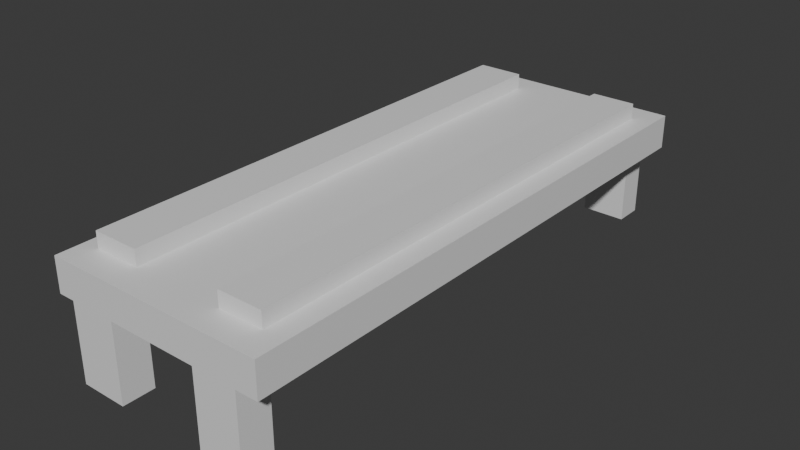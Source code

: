 # Source: light.blend  (saved by Blender 4.2.66; exported with 4.5.12 LTS)
import bpy
from mathutils import Matrix  # noqa: F401  (used for matrix-valued properties, if any)

bpy.ops.wm.read_factory_settings(use_empty=True)
scene = bpy.context.scene
scene.name = 'Scene'

# ---- collections
col_collection = bpy.data.collections.new('Collection'); scene.collection.children.link(col_collection)

# ---- materials (node trees are filled in below, after node groups)
mat_material = bpy.data.materials.new('Material')
mat_material.alpha_threshold = 0.0
mat_material.roughness = 0.5
mat_material.line_color = (0.0, 0.0, 0.0, 1.0)

# ---- material node trees
mat_material.use_nodes = True; mat_material.node_tree.nodes.clear()
_N = mat_material.node_tree.nodes; _L = mat_material.node_tree.links
n0 = _N.new('ShaderNodeOutputMaterial'); n0.name = 'Material Output'; n0.location = (300, 300)
n1 = _N.new('ShaderNodeBsdfPrincipled'); n1.name = 'Principled BSDF'; n1.location = (10, 300)
n1.inputs[3].default_value = 1.45
_L.new(n1.outputs[0], n0.inputs[0])
n0.is_active_output = True

# ---- world
world_world = bpy.data.worlds.new('World'); scene.world = world_world
world_world.use_nodes = True; world_world.node_tree.nodes.clear()
_N = world_world.node_tree.nodes; _L = world_world.node_tree.links
n0 = _N.new('ShaderNodeOutputWorld'); n0.name = 'World Output'; n0.location = (300, 300)
n1 = _N.new('ShaderNodeBackground'); n1.name = 'Background'; n1.location = (10, 300)
n1.inputs[0].default_value = (0.05088, 0.05088, 0.05088, 1.0)
_L.new(n1.outputs[0], n0.inputs[0])
n0.is_active_output = True
world_world.color = (0.05088, 0.05088, 0.05088)
world_world.sun_shadow_jitter_overblur = 0.0

# ---- meshes
me_cube = bpy.data.meshes.new('Cube')
me_cube.from_pydata([(-0.9727, 1.0, 0.4137), (-0.9727, 1.0, 2.414), (-0.9727, -1.0, 0.4137), (-0.9727, -1.0, 2.414), (1.027, 1.0, 0.4137), (1.027, 1.0, 2.414), (1.027, -1.0, 0.4137), (1.027, -1.0, 2.414), (0.02727, 1.0, 2.414), (0.02727, -1.0, 0.4137), (0.02727, -1.0, 2.414), (0.02727, 1.0, 0.4137), (-0.8227, -1.0, 2.414), (-0.8227, 1.0, 0.4137), (-0.8227, 1.0, 2.414), (-0.8227, -1.0, 0.4137), (-0.3977, 1.0, 2.414), (-0.3977, -1.0, 0.4137), (-0.3977, -1.0, 2.414), (-0.3977, 1.0, 0.4137), (0.8273, 1.0, 2.414), (0.8273, -1.0, 0.4137), (0.8273, -1.0, 2.414), (0.8273, 1.0, 0.4137), (0.4273, -1.0, 2.414), (0.4273, 1.0, 0.4137), (0.4273, 1.0, 2.414), (0.4273, -1.0, 0.4137), (1.027, 0.9, 2.414), (-0.9727, 0.9, 0.4137), (1.027, 0.9, 0.4137), (-0.9727, 0.9, 2.414), (0.02727, 0.9, 2.414), (0.02727, 0.9, 0.4137), (-0.8227, 0.9, 0.4137), (-0.8227, 0.9, 2.414), (-0.3977, 0.9, 2.414), (-0.3977, 0.9, 0.4137), (0.8273, 0.9, 2.414), (0.8273, 0.9, 0.4137), (0.4273, 0.9, 0.4137), (0.4273, 0.9, 2.414), (1.027, -0.81, 2.414), (-0.9727, -0.81, 0.4137), (0.02727, -0.81, 2.414), (0.02727, -0.81, 0.4137), (-0.8227, -0.8858, 0.4137), (-0.8227, -0.81, 2.414), (-0.3977, -0.81, 2.414), (-0.3977, -0.8858, 0.4137), (0.8273, -0.81, 2.414), (0.8273, -0.8858, 0.4137), (0.4273, -0.8858, 0.4137), (0.4273, -0.81, 2.414), (1.027, -0.81, 0.4137), (-0.9727, -0.81, 2.414), (0.4273, 0.9, 3.334), (0.8273, 0.9, 3.334), (-0.8227, 0.9, 3.334), (-0.3977, 0.9, 3.334), (-0.8227, -0.81, 3.334), (-0.3977, -0.81, 3.334), (0.8273, -0.81, 3.334), (0.4273, -0.81, 3.334), (0.4273, -0.8988, 2.414), (0.8273, -0.8988, 2.414), (-0.8227, -0.8988, 2.414), (-0.3977, -0.8988, 2.414), (0.4273, -0.8988, 3.334), (0.8273, -0.8988, 3.334), (-0.8227, -0.8988, 3.334), (-0.3977, -0.8988, 3.334), (-0.3977, 1.0, -4.164), (-0.8227, 1.0, -4.164), (-0.8227, -0.8858, -4.164), (-0.8227, -1.0, -4.164), (-0.3977, -1.0, -4.164), (-0.3977, -0.8858, -4.164), (0.4273, -1.0, -4.164), (0.8273, -1.0, -4.164), (0.8273, -0.8858, -4.164), (0.8273, 1.0, -4.164), (0.4273, 1.0, -4.164), (0.4273, -0.8858, -4.164), (-0.8227, 0.9, -4.164), (-0.3977, 0.9, -4.164), (0.8273, 0.9, -4.164), (0.4273, 0.9, -4.164)], [], [(51, 54, 6, 21), (22, 21, 6, 7), (28, 30, 4, 5), (47, 55, 3, 12), (55, 43, 2, 3), (14, 13, 0, 1), (26, 25, 11, 8), (53, 44, 10, 24), (18, 17, 9, 10), (49, 45, 9, 17), (43, 46, 15, 2), (3, 2, 15, 12), (16, 19, 13, 14), (48, 47, 12, 18), (44, 48, 18, 10), (8, 11, 19, 16), (49, 17, 76, 77), (12, 15, 17, 18), (42, 50, 22, 7), (5, 4, 23, 20), (24, 27, 21, 22), (23, 39, 86, 81), (45, 52, 27, 9), (10, 9, 27, 24), (50, 53, 24, 22), (20, 23, 25, 26), (20, 26, 41, 38), (11, 25, 40, 33), (27, 52, 83, 78), (5, 20, 38, 28), (37, 34, 84, 85), (8, 16, 36, 32), (16, 14, 35, 36), (0, 13, 34, 29), (19, 11, 33, 37), (26, 8, 32, 41), (1, 0, 29, 31), (14, 1, 31, 35), (42, 54, 30, 28), (23, 4, 30, 39), (7, 6, 54, 42), (35, 47, 60, 58), (33, 40, 52, 45), (40, 39, 51, 52), (28, 38, 50, 42), (34, 37, 49, 46), (32, 36, 48, 44), (41, 53, 63, 56), (29, 34, 46, 43), (37, 33, 45, 49), (41, 32, 44, 53), (31, 29, 43, 55), (35, 31, 55, 47), (39, 30, 54, 51), (57, 56, 63, 62), (59, 58, 60, 61), (36, 35, 58, 59), (63, 53, 64, 68), (50, 38, 57, 62), (38, 41, 56, 57), (48, 36, 59, 61), (60, 47, 66, 70), (66, 67, 71, 70), (64, 65, 69, 68), (62, 63, 68, 69), (50, 62, 69, 65), (47, 48, 67, 66), (48, 61, 71, 67), (53, 50, 65, 64), (61, 60, 70, 71), (74, 77, 76, 75), (83, 80, 79, 78), (82, 81, 86, 87), (73, 72, 85, 84), (40, 25, 82, 87), (51, 21, 79, 80), (13, 19, 72, 73), (34, 13, 73, 84), (17, 15, 75, 76), (21, 27, 78, 79), (25, 23, 81, 82), (52, 51, 80, 83), (39, 40, 87, 86), (15, 46, 74, 75), (19, 37, 85, 72), (46, 49, 77, 74)])
_uv = me_cube.uv_layers.new(name='UVMap')
_uv.uv.foreach_set('vector', [0.85, 0.7262, 0.875, 0.7263, 0.875, 0.75, 0.85, 0.75, 0.375, 0.975, 0.625, 0.975, 0.625, 1.0, 0.375, 1.0, 0.375, 0.2375, 0.625, 0.2375, 0.625, 0.25, 0.375, 0.25, 0.3562, 0.7262, 0.375, 0.7262, 0.375, 0.75, 0.3562, 0.75, 0.375, 0.7262, 0.625, 0.7263, 0.625, 0.75, 0.375, 0.75, 0.375, 0.4812, 0.625, 0.4812, 0.625, 0.5, 0.375, 0.5, 0.375, 0.325, 0.625, 0.325, 0.625, 0.375, 0.375, 0.375, 0.2, 0.7263, 0.25, 0.7263, 0.25, 0.75, 0.2, 0.75, 0.375, 0.8219, 0.625, 0.8219, 0.625, 0.875, 0.375, 0.875, 0.6969, 0.7263, 0.75, 0.7263, 0.75, 0.75, 0.6969, 0.75, 0.625, 0.7263, 0.6438, 0.7263, 0.6438, 0.75, 0.625, 0.75, 0.375, 0.75, 0.625, 0.75, 0.625, 0.7688, 0.375, 0.7688, 0.375, 0.4281, 0.625, 0.4281, 0.625, 0.4812, 0.375, 0.4812, 0.3031, 0.7263, 0.3562, 0.7262, 0.3562, 0.75, 0.3031, 0.75, 0.25, 0.7263, 0.3031, 0.7263, 0.3031, 0.75, 0.25, 0.75, 0.375, 0.375, 0.625, 0.375, 0.625, 0.4281, 0.375, 0.4281, 0.6969, 0.7263, 0.6969, 0.75, 0.6969, 0.75, 0.6969, 0.7263, 0.375, 0.7688, 0.625, 0.7688, 0.625, 0.8219, 0.375, 0.8219, 0.125, 0.7263, 0.15, 0.7263, 0.15, 0.75, 0.125, 0.75, 0.375, 0.25, 0.625, 0.25, 0.625, 0.275, 0.375, 0.275, 0.375, 0.925, 0.625, 0.925, 0.625, 0.975, 0.375, 0.975, 0.85, 0.5, 0.85, 0.5125, 0.85, 0.5125, 0.85, 0.5, 0.75, 0.7263, 0.8, 0.7263, 0.8, 0.75, 0.75, 0.75, 0.375, 0.875, 0.625, 0.875, 0.625, 0.925, 0.375, 0.925, 0.15, 0.7263, 0.2, 0.7263, 0.2, 0.75, 0.15, 0.75, 0.375, 0.275, 0.625, 0.275, 0.625, 0.325, 0.375, 0.325, 0.15, 0.5, 0.2, 0.5, 0.2, 0.5125, 0.15, 0.5125, 0.75, 0.5, 0.8, 0.5, 0.8, 0.5125, 0.75, 0.5125, 0.8, 0.75, 0.8, 0.7263, 0.8, 0.7263, 0.8, 0.75, 0.125, 0.5, 0.15, 0.5, 0.15, 0.5125, 0.125, 0.5125, 0.6969, 0.5125, 0.6438, 0.5125, 0.6438, 0.5125, 0.6969, 0.5125, 0.25, 0.5, 0.3031, 0.5, 0.3031, 0.5125, 0.25, 0.5125, 0.3031, 0.5, 0.3562, 0.5, 0.3562, 0.5125, 0.3031, 0.5125, 0.625, 0.5, 0.6438, 0.5, 0.6438, 0.5125, 0.625, 0.5125, 0.6969, 0.5, 0.75, 0.5, 0.75, 0.5125, 0.6969, 0.5125, 0.2, 0.5, 0.25, 0.5, 0.25, 0.5125, 0.2, 0.5125, 0.375, 0.5, 0.625, 0.5, 0.625, 0.5125, 0.375, 0.5125, 0.3562, 0.5, 0.375, 0.5, 0.375, 0.5125, 0.3562, 0.5125, 0.375, 0.02375, 0.625, 0.02375, 0.625, 0.2375, 0.375, 0.2375, 0.85, 0.5, 0.875, 0.5, 0.875, 0.5125, 0.85, 0.5125, 0.375, 0.0, 0.625, 0.0, 0.625, 0.02375, 0.375, 0.02375, 0.3562, 0.5125, 0.3562, 0.7262, 0.3562, 0.7262, 0.3562, 0.5125, 0.75, 0.5125, 0.8, 0.5125, 0.8, 0.7263, 0.75, 0.7263, 0.8, 0.5125, 0.85, 0.5125, 0.85, 0.7262, 0.8, 0.7263, 0.125, 0.5125, 0.15, 0.5125, 0.15, 0.7263, 0.125, 0.7263, 0.6438, 0.5125, 0.6969, 0.5125, 0.6969, 0.7263, 0.6438, 0.7263, 0.25, 0.5125, 0.3031, 0.5125, 0.3031, 0.7263, 0.25, 0.7263, 0.2, 0.5125, 0.2, 0.7263, 0.2, 0.7263, 0.2, 0.5125, 0.625, 0.5125, 0.6438, 0.5125, 0.6438, 0.7263, 0.625, 0.7263, 0.6969, 0.5125, 0.75, 0.5125, 0.75, 0.7263, 0.6969, 0.7263, 0.2, 0.5125, 0.25, 0.5125, 0.25, 0.7263, 0.2, 0.7263, 0.375, 0.5125, 0.625, 0.5125, 0.625, 0.7263, 0.375, 0.7262, 0.3562, 0.5125, 0.375, 0.5125, 0.375, 0.7262, 0.3562, 0.7262, 0.85, 0.5125, 0.875, 0.5125, 0.875, 0.7263, 0.85, 0.7262, 0.15, 0.5125, 0.2, 0.5125, 0.2, 0.7263, 0.15, 0.7263, 0.3031, 0.5125, 0.3562, 0.5125, 0.3562, 0.7262, 0.3031, 0.7263, 0.3031, 0.5125, 0.3562, 0.5125, 0.3562, 0.5125, 0.3031, 0.5125, 0.2, 0.7263, 0.2, 0.7263, 0.2, 0.7263, 0.2, 0.7263, 0.15, 0.7263, 0.15, 0.5125, 0.15, 0.5125, 0.15, 0.7263, 0.15, 0.5125, 0.2, 0.5125, 0.2, 0.5125, 0.15, 0.5125, 0.3031, 0.7263, 0.3031, 0.5125, 0.3031, 0.5125, 0.3031, 0.7263, 0.3562, 0.7262, 0.3562, 0.7262, 0.3562, 0.7262, 0.3562, 0.7262, 0.3562, 0.7262, 0.3031, 0.7263, 0.3031, 0.7263, 0.3562, 0.7262, 0.2, 0.7263, 0.15, 0.7263, 0.15, 0.7263, 0.2, 0.7263, 0.15, 0.7263, 0.2, 0.7263, 0.2, 0.7263, 0.15, 0.7263, 0.15, 0.7263, 0.15, 0.7263, 0.15, 0.7263, 0.15, 0.7263, 0.3562, 0.7262, 0.3031, 0.7263, 0.3031, 0.7263, 0.3562, 0.7262, 0.3031, 0.7263, 0.3031, 0.7263, 0.3031, 0.7263, 0.3031, 0.7263, 0.2, 0.7263, 0.15, 0.7263, 0.15, 0.7263, 0.2, 0.7263, 0.3031, 0.7263, 0.3562, 0.7262, 0.3562, 0.7262, 0.3031, 0.7263, 0.6438, 0.7263, 0.6969, 0.7263, 0.6969, 0.75, 0.6438, 0.75, 0.8, 0.7263, 0.85, 0.7262, 0.85, 0.75, 0.8, 0.75, 0.8, 0.5, 0.85, 0.5, 0.85, 0.5125, 0.8, 0.5125, 0.6438, 0.5, 0.6969, 0.5, 0.6969, 0.5125, 0.6438, 0.5125, 0.8, 0.5125, 0.8, 0.5, 0.8, 0.5, 0.8, 0.5125, 0.85, 0.7262, 0.85, 0.75, 0.85, 0.75, 0.85, 0.7262, 0.625, 0.4812, 0.625, 0.4281, 0.625, 0.4281, 0.625, 0.4812, 0.6438, 0.5125, 0.6438, 0.5, 0.6438, 0.5, 0.6438, 0.5125, 0.625, 0.8219, 0.625, 0.7688, 0.625, 0.7688, 0.625, 0.8219, 0.625, 0.975, 0.625, 0.925, 0.625, 0.925, 0.625, 0.975, 0.625, 0.325, 0.625, 0.275, 0.625, 0.275, 0.625, 0.325, 0.8, 0.7263, 0.85, 0.7262, 0.85, 0.7262, 0.8, 0.7263, 0.85, 0.5125, 0.8, 0.5125, 0.8, 0.5125, 0.85, 0.5125, 0.6438, 0.75, 0.6438, 0.7263, 0.6438, 0.7263, 0.6438, 0.75, 0.6969, 0.5, 0.6969, 0.5125, 0.6969, 0.5125, 0.6969, 0.5, 0.6438, 0.7263, 0.6969, 0.7263, 0.6969, 0.7263, 0.6438, 0.7263])
me_cube.materials.append(mat_material)
me_cube.use_mirror_vertex_groups = False
me_cube.update()

# ---- objects
ob_cube = bpy.data.objects.new('Cube', me_cube)

# ---- transforms, parenting, visibility, modifiers, constraints
ob_cube.location = (0.0, 0.0, 0.0)
ob_cube.scale = (0.78, 1.98, 0.12)
ob_cube.lock_rotations_4d = False
ob_cube.empty_display_type = 'ARROWS'
ob_cube.lineart.crease_threshold = 0.0

# ---- collection membership
col_collection.objects.link(ob_cube)

# ---- scene / render settings (as saved in the file)
scene.frame_start = 1; scene.frame_end = 250; scene.frame_set(1)
scene.render.engine = 'BLENDER_EEVEE_NEXT'
bpy.context.view_layer.update()

# ---- added for rendering (the .blend has no active camera and no usable light): camera, sun
cam_auto = bpy.data.cameras.new('AutoCamera')
cam_auto.lens = 50.0
cam_auto.sensor_width = 36.0
cam_auto.clip_end = 1000.0
ob_auto_camera = bpy.data.objects.new('AutoCamera', cam_auto)
scene.collection.objects.link(ob_auto_camera)
ob_auto_camera.location = (4.04626, -4.82998, 3.17018)
ob_auto_camera.rotation_euler = (1.09748, -7.21219e-08, 0.694738)
scene.camera = ob_auto_camera
light_auto_sun = bpy.data.lights.new('AutoSun', 'SUN')
light_auto_sun.energy = 3.0
light_auto_sun.angle = 0.0523599
ob_auto_sun = bpy.data.objects.new('AutoSun', light_auto_sun)
scene.collection.objects.link(ob_auto_sun)
ob_auto_sun.rotation_euler = (0.872665, 0.174533, 0.523599)
bpy.context.view_layer.update()
